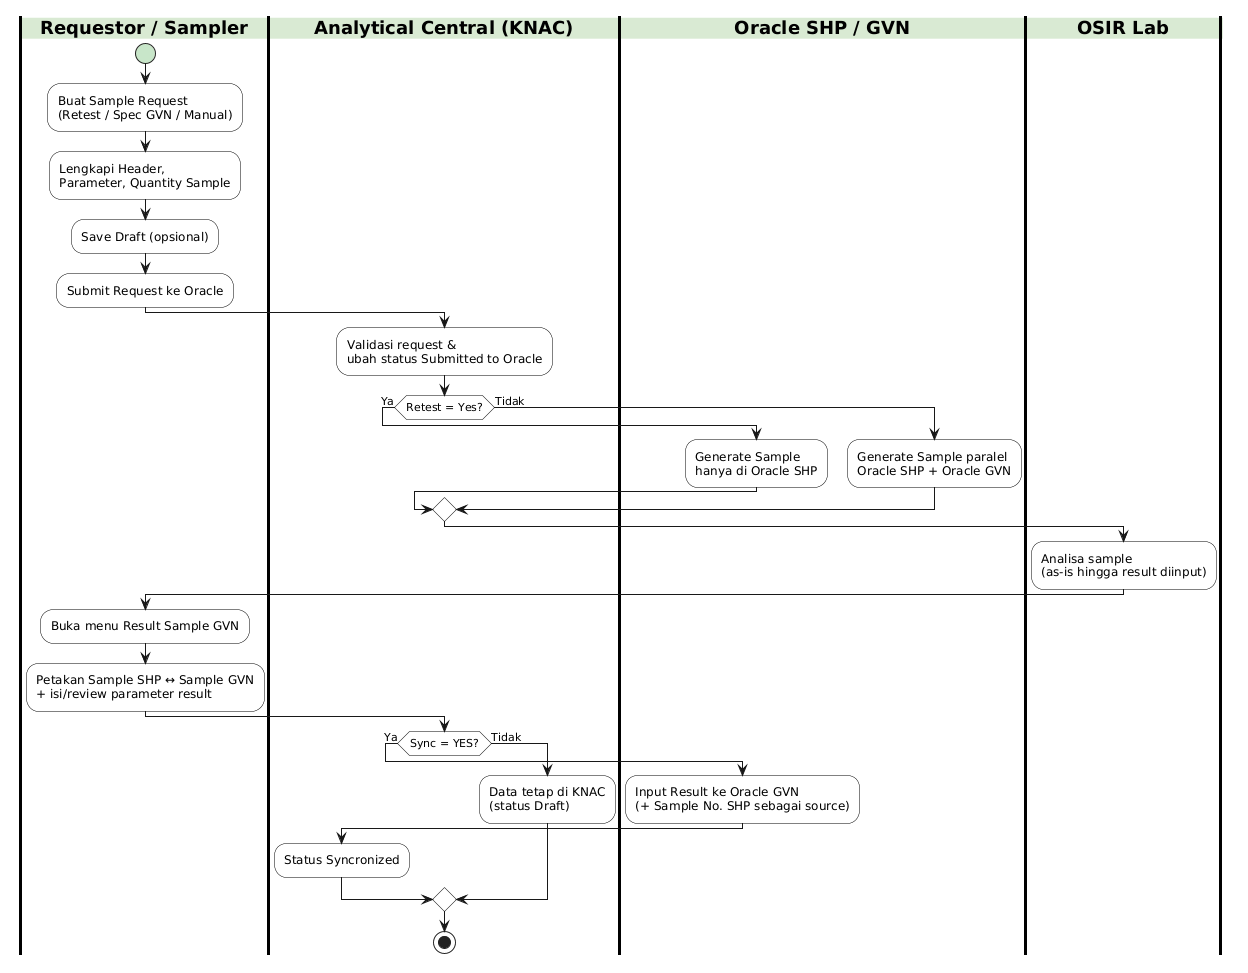

The diagram above was rendered by PlantUML. Its source (embedded in the PNG):
@startuml
skinparam SwimlaneBorderColor #000000
skinparam SwimlaneBorderThickness 3
skinparam SwimlaneTitleBackgroundColor #D9EAD3
skinparam SwimlaneTitleFontStyle bold
skinparam ActivityBackgroundColor #FFFFFF
skinparam ActivityBorderColor #000000
skinparam ActivityStartColor #C8E6C9
skinparam ActivityEndColor #B2DFDB

|Requestor / Sampler|
start
:Buat Sample Request\n(Retest / Spec GVN / Manual);
:Lengkapi Header,\nParameter, Quantity Sample;
:Save Draft (opsional);
:Submit Request ke Oracle;

|Analytical Central (KNAC)|
:Validasi request &\nubah status Submitted to Oracle;
if (Retest = Yes?) then (Ya)
  |Oracle SHP / GVN|
  :Generate Sample\nhanya di Oracle SHP;
else (Tidak)
  |Oracle SHP / GVN|
  :Generate Sample paralel\nOracle SHP + Oracle GVN;
endif

|OSIR Lab|
:Analisa sample\n(as-is hingga result diinput);

|Requestor / Sampler|
:Buka menu Result Sample GVN;
:Petakan Sample SHP ↔ Sample GVN\n+ isi/review parameter result;

|Analytical Central (KNAC)|
if (Sync = YES?) then (Ya)
  |Oracle SHP / GVN|
  :Input Result ke Oracle GVN\n(+ Sample No. SHP sebagai source);
  |Analytical Central (KNAC)|
  :Status Syncronized;
else (Tidak)
  :Data tetap di KNAC\n(status Draft);
endif
stop
@enduml